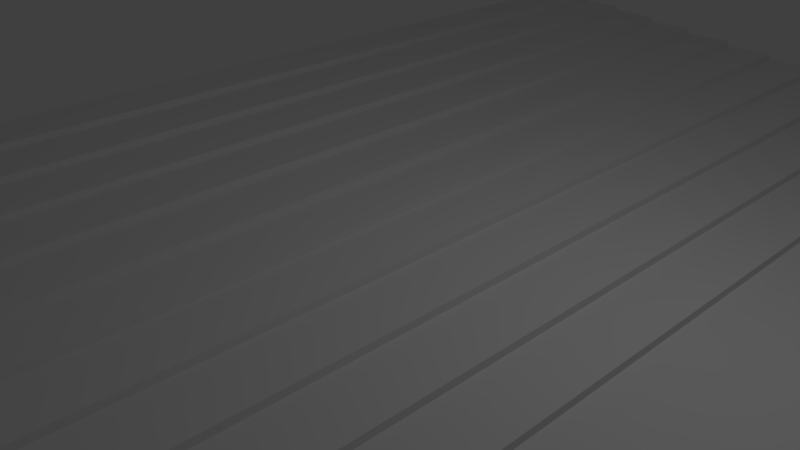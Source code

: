 # Source: floor.blend  (saved by Blender 2.77.0; exported with 4.5.12 LTS)
import bpy
from mathutils import Matrix  # noqa: F401  (used for matrix-valued properties, if any)

bpy.ops.wm.read_factory_settings(use_empty=True)
scene = bpy.context.scene
scene.name = 'Scene'

# ---- collections
col_collection_1 = bpy.data.collections.new('Collection 1'); scene.collection.children.link(col_collection_1)

# ---- materials (node trees are filled in below, after node groups)
mat_none = bpy.data.materials.new('None')
mat_none.alpha_threshold = 0.0
mat_none.use_transparent_shadow = False
mat_none.specular_color = (0.8, 0.8, 0.8)
mat_none.roughness = 0.5
mat_none.specular_intensity = 1.0

# ---- material node trees

# ---- world
world_world = bpy.data.worlds.new('World'); scene.world = world_world
world_world.color = (0.05088, 0.05088, 0.05088)
world_world.use_sun_shadow = False
world_world.sun_shadow_jitter_overblur = 0.0
world_world.cycles.sampling_method = 'MANUAL'

# ---- cameras
cam_camera = bpy.data.cameras.new('Camera')
cam_camera.clip_end = 100.0
cam_camera.lens = 35.0
cam_camera.sensor_width = 32.0
cam_camera.sensor_height = 18.0
cam_camera.ortho_scale = 7.314
cam_camera.dof.focus_distance = 0.0
cam_camera.dof.aperture_fstop = 128.0

# ---- lights
light_lamp = bpy.data.lights.new('Lamp', 'POINT')
light_lamp.transmission_factor = 0.0
light_lamp.cutoff_distance = 30.0
light_lamp.energy = 100.0
light_lamp.shadow_buffer_clip_start = 1.001
light_lamp.shadow_soft_size = 0.1
light_lamp.shadow_maximum_resolution = 0.006
light_lamp.use_absolute_resolution = True

# ---- meshes
me_cube_001 = bpy.data.meshes.new('Cube.001')
me_cube_001.from_pydata([(0.3048, -0.3048, -0.3048), (0.3048, -0.3048, 0.3048), (0.3048, 0.3048, -0.3048), (0.3048, 0.3048, 0.3048), (-0.3658, -0.3048, -0.3048), (-0.3658, -0.3048, 0.3048), (-0.3658, 0.3048, 0.3048), (-0.3658, 0.3048, -0.3048), (0.2438, -0.3048, -0.3048), (0.1829, -0.3048, -0.3048), (0.1219, -0.3048, -0.3048), (0.06096, -0.3048, -0.3048), (3.725e-09, -0.3048, -0.3048), (-0.06096, -0.3048, -0.3048), (-0.1219, -0.3048, -0.3048), (-0.1829, -0.3048, -0.3048), (-0.2438, -0.3048, -0.3048), (-0.3048, -0.3048, -0.3048), (-0.3048, 0.3048, -0.3048), (-0.2438, 0.3048, -0.3048), (-0.1829, 0.3048, -0.3048), (-0.1219, 0.3048, -0.3048), (-0.06096, 0.3048, -0.3048), (-3.725e-09, 0.3048, -0.3048), (0.06096, 0.3048, -0.3048), (0.1219, 0.3048, -0.3048), (0.1829, 0.3048, -0.3048), (0.2438, 0.3048, -0.3048), (0.2438, 0.3048, 0.3048), (0.1829, 0.3048, 0.3048), (0.1219, 0.3048, 0.3048), (0.06096, 0.3048, 0.3048), (3.725e-09, 0.3048, 0.3048), (-0.06096, 0.3048, 0.3048), (-0.1219, 0.3048, 0.3048), (-0.1829, 0.3048, 0.3048), (-0.2438, 0.3048, 0.3048), (-0.3048, 0.3048, 0.3048), (-0.3048, -0.3048, 0.3048), (-0.2438, -0.3048, 0.3048), (-0.1829, -0.3048, 0.3048), (-0.1219, -0.3048, 0.3048), (-0.06096, -0.3048, 0.3048), (-3.725e-09, -0.3048, 0.3048), (0.06096, -0.3048, 0.3048), (0.1219, -0.3048, 0.3048), (0.1829, -0.3048, 0.3048), (0.2438, -0.3048, 0.3048), (-0.3658, -0.3048, 0.508), (-0.3658, 0.3048, 0.508), (-0.3048, 0.3048, 0.508), (0.2438, 0.3048, 0.508), (0.1829, 0.3048, 0.508), (0.1219, 0.3048, 0.508), (0.06096, 0.3048, 0.508), (3.725e-09, 0.3048, 0.508), (-0.06096, 0.3048, 0.508), (-0.1219, 0.3048, 0.508), (-0.1829, 0.3048, 0.508), (-0.2438, 0.3048, 0.508), (-0.3048, -0.3048, 0.508), (-0.2438, -0.3048, 0.508), (-0.1829, -0.3048, 0.508), (-0.1219, -0.3048, 0.508), (-0.06096, -0.3048, 0.508), (-3.725e-09, -0.3048, 0.508), (0.06096, -0.3048, 0.508), (0.1219, -0.3048, 0.508), (0.1829, -0.3048, 0.508), (0.2438, -0.3048, 0.508), (-0.3658, -0.3048, 0.7112), (-0.3658, 0.3048, 0.7112), (-0.3048, 0.3048, 0.7112), (0.1829, 0.3048, 0.7112), (0.1219, 0.3048, 0.7112), (0.06096, 0.3048, 0.7112), (3.725e-09, 0.3048, 0.7112), (-0.06096, 0.3048, 0.7112), (-0.1219, 0.3048, 0.7112), (-0.1829, 0.3048, 0.7112), (-0.2438, 0.3048, 0.7112), (-0.3048, -0.3048, 0.7112), (-0.2438, -0.3048, 0.7112), (-0.1829, -0.3048, 0.7112), (-0.1219, -0.3048, 0.7112), (-0.06096, -0.3048, 0.7112), (-3.725e-09, -0.3048, 0.7112), (0.06096, -0.3048, 0.7112), (0.1219, -0.3048, 0.7112), (0.1829, -0.3048, 0.7112), (-0.3658, -0.3048, 0.9144), (-0.3658, 0.3048, 0.9144), (-0.3048, 0.3048, 0.9144), (0.1219, 0.3048, 0.9144), (0.06096, 0.3048, 0.9144), (3.725e-09, 0.3048, 0.9144), (-0.06096, 0.3048, 0.9144), (-0.1219, 0.3048, 0.9144), (-0.1829, 0.3048, 0.9144), (-0.2438, 0.3048, 0.9144), (-0.3048, -0.3048, 0.9144), (-0.2438, -0.3048, 0.9144), (-0.1829, -0.3048, 0.9144), (-0.1219, -0.3048, 0.9144), (-0.06096, -0.3048, 0.9144), (-3.725e-09, -0.3048, 0.9144), (0.06096, -0.3048, 0.9144), (0.1219, -0.3048, 0.9144), (-0.3658, -0.3048, 1.118), (-0.3658, 0.3048, 1.118), (-0.3048, 0.3048, 1.118), (0.06096, 0.3048, 1.118), (3.725e-09, 0.3048, 1.118), (-0.06096, 0.3048, 1.118), (-0.1219, 0.3048, 1.118), (-0.1829, 0.3048, 1.118), (-0.2438, 0.3048, 1.118), (-0.3048, -0.3048, 1.118), (-0.2438, -0.3048, 1.118), (-0.1829, -0.3048, 1.118), (-0.1219, -0.3048, 1.118), (-0.06096, -0.3048, 1.118), (-3.725e-09, -0.3048, 1.118), (0.06096, -0.3048, 1.118), (-0.3658, -0.3048, 1.321), (-0.3658, 0.3048, 1.321), (-0.3048, 0.3048, 1.321), (3.725e-09, 0.3048, 1.321), (-0.06096, 0.3048, 1.321), (-0.1219, 0.3048, 1.321), (-0.1829, 0.3048, 1.321), (-0.2438, 0.3048, 1.321), (-0.3048, -0.3048, 1.321), (-0.2438, -0.3048, 1.321), (-0.1829, -0.3048, 1.321), (-0.1219, -0.3048, 1.321), (-0.06096, -0.3048, 1.321), (-3.725e-09, -0.3048, 1.321), (-0.3658, -0.3048, 1.524), (-0.3658, 0.3048, 1.524), (-0.3048, 0.3048, 1.524), (-0.06096, 0.3048, 1.524), (-0.1219, 0.3048, 1.524), (-0.1829, 0.3048, 1.524), (-0.2438, 0.3048, 1.524), (-0.3048, -0.3048, 1.524), (-0.2438, -0.3048, 1.524), (-0.1829, -0.3048, 1.524), (-0.1219, -0.3048, 1.524), (-0.06096, -0.3048, 1.524), (-0.3658, -0.3048, 1.727), (-0.3658, 0.3048, 1.727), (-0.3048, 0.3048, 1.727), (-0.1219, 0.3048, 1.727), (-0.1829, 0.3048, 1.727), (-0.2438, 0.3048, 1.727), (-0.3048, -0.3048, 1.727), (-0.2438, -0.3048, 1.727), (-0.1829, -0.3048, 1.727), (-0.1219, -0.3048, 1.727), (-0.3658, -0.3048, 1.93), (-0.3658, 0.3048, 1.93), (-0.3048, 0.3048, 1.93), (-0.1829, 0.3048, 1.93), (-0.2438, 0.3048, 1.93), (-0.3048, -0.3048, 1.93), (-0.2438, -0.3048, 1.93), (-0.1829, -0.3048, 1.93), (-0.3658, -0.3048, 2.134), (-0.3658, 0.3048, 2.134), (-0.3048, 0.3048, 2.134), (-0.2438, 0.3048, 2.134), (-0.3048, -0.3048, 2.134), (-0.2438, -0.3048, 2.134), (-0.3658, -0.3048, 2.337), (-0.3658, 0.3048, 2.337), (-0.3048, 0.3048, 2.337), (-0.3048, -0.3048, 2.337), (0.7112, 0.3048, 0.3048), (0.7112, 0.3048, -0.3048), (0.7112, -0.3048, 0.3048), (0.7112, -0.3048, -0.3048)], [], [(42, 43, 65, 64), (1, 0, 181, 180), (18, 7, 6, 37), (38, 5, 4, 17), (5, 6, 7, 4), (17, 4, 7, 18), (0, 8, 27, 2), (8, 9, 26, 27), (9, 10, 25, 26), (10, 11, 24, 25), (11, 12, 23, 24), (12, 13, 22, 23), (13, 14, 21, 22), (14, 15, 20, 21), (15, 16, 19, 20), (16, 17, 18, 19), (1, 47, 8, 0), (47, 46, 9, 8), (46, 45, 10, 9), (45, 44, 11, 10), (44, 43, 12, 11), (43, 42, 13, 12), (42, 41, 14, 13), (41, 40, 15, 14), (40, 39, 16, 15), (39, 38, 17, 16), (2, 27, 28, 3), (27, 26, 29, 28), (26, 25, 30, 29), (25, 24, 31, 30), (24, 23, 32, 31), (23, 22, 33, 32), (22, 21, 34, 33), (21, 20, 35, 34), (20, 19, 36, 35), (19, 18, 37, 36), (3, 28, 47, 1), (34, 35, 58, 57), (41, 42, 64, 63), (33, 34, 57, 56), (40, 41, 63, 62), (47, 28, 51, 69), (32, 33, 56, 55), (39, 40, 62, 61), (46, 47, 69, 68), (31, 32, 55, 54), (62, 63, 84, 83), (51, 52, 68, 69), (55, 56, 77, 76), (61, 62, 83, 82), (54, 55, 76, 75), (60, 61, 82, 81), (67, 68, 89, 88), (53, 54, 75, 74), (48, 60, 81, 70), (66, 67, 88, 87), (37, 6, 49, 50), (35, 36, 59, 58), (28, 29, 52, 51), (43, 44, 66, 65), (36, 37, 50, 59), (29, 30, 53, 52), (44, 45, 67, 66), (6, 5, 48, 49), (5, 38, 60, 48), (30, 31, 54, 53), (45, 46, 68, 67), (38, 39, 61, 60), (84, 85, 104, 103), (73, 74, 88, 89), (77, 78, 97, 96), (83, 84, 103, 102), (88, 74, 93, 107), (76, 77, 96, 95), (82, 83, 102, 101), (75, 76, 95, 94), (81, 82, 101, 100), (56, 57, 78, 77), (68, 52, 73, 89), (49, 48, 70, 71), (63, 64, 85, 84), (57, 58, 79, 78), (50, 49, 71, 72), (64, 65, 86, 85), (58, 59, 80, 79), (65, 66, 87, 86), (59, 50, 72, 80), (52, 53, 74, 73), (101, 102, 119, 118), (93, 94, 106, 107), (106, 94, 111, 123), (94, 95, 112, 111), (100, 101, 118, 117), (90, 100, 117, 108), (92, 91, 109, 110), (99, 92, 110, 116), (78, 79, 98, 97), (71, 70, 90, 91), (85, 86, 105, 104), (79, 80, 99, 98), (72, 71, 91, 92), (86, 87, 106, 105), (80, 72, 92, 99), (87, 88, 107, 106), (70, 81, 100, 90), (74, 75, 94, 93), (120, 121, 136, 135), (111, 112, 122, 123), (113, 114, 129, 128), (119, 120, 135, 134), (112, 113, 128, 127), (118, 119, 134, 133), (117, 118, 133, 132), (95, 96, 113, 112), (102, 103, 120, 119), (96, 97, 114, 113), (103, 104, 121, 120), (97, 98, 115, 114), (104, 105, 122, 121), (98, 99, 116, 115), (91, 90, 108, 109), (105, 106, 123, 122), (131, 126, 140, 144), (127, 128, 136, 137), (133, 134, 147, 146), (130, 131, 144, 143), (132, 133, 146, 145), (126, 125, 139, 140), (114, 115, 130, 129), (121, 122, 137, 136), (115, 116, 131, 130), (116, 110, 126, 131), (109, 108, 124, 125), (108, 117, 132, 124), (110, 109, 125, 126), (122, 112, 127, 137), (146, 147, 158, 157), (141, 142, 148, 149), (140, 139, 151, 152), (143, 144, 155, 154), (145, 146, 157, 156), (128, 129, 142, 141), (134, 135, 148, 147), (125, 124, 138, 139), (124, 132, 145, 138), (136, 128, 141, 149), (129, 130, 143, 142), (135, 136, 149, 148), (157, 158, 167, 166), (153, 154, 158, 159), (151, 150, 160, 161), (155, 152, 162, 164), (144, 140, 152, 155), (148, 142, 153, 159), (147, 148, 159, 158), (138, 145, 156, 150), (142, 143, 154, 153), (139, 138, 150, 151), (161, 160, 168, 169), (163, 164, 166, 167), (160, 165, 172, 168), (150, 156, 165, 160), (154, 155, 164, 163), (152, 151, 161, 162), (158, 154, 163, 167), (156, 157, 166, 165), (170, 169, 175, 176), (171, 170, 172, 173), (165, 166, 173, 172), (164, 162, 170, 171), (162, 161, 169, 170), (166, 164, 171, 173), (176, 175, 174, 177), (172, 170, 176, 177), (169, 168, 174, 175), (168, 172, 177, 174), (178, 180, 181, 179), (2, 3, 178, 179), (0, 2, 179, 181), (3, 1, 180, 178)])
me_cube_001.use_remesh_preserve_volume = False
me_cube_001.use_remesh_preserve_attributes = False
me_cube_001.use_mirror_vertex_groups = False
me_cube_001.update()
me_cube_cube_007 = bpy.data.meshes.new('Cube_Cube.007')
me_cube_cube_007.from_pydata([(0.4446, 1.208, -0.6033), (0.4446, 0.0, -0.6033), (0.4446, 0.0, 0.6033), (0.4446, 1.208, 0.6033), (-0.445, 1.365, -0.6033), (-0.445, 1.365, 0.6033), (-0.4572, 0.0, -0.6033), (-0.4572, 0.0, -0.6033), (-0.4509, 0.0, -0.6033), (0.4572, 0.0, -0.6033), (0.4572, 0.0, -0.6096), (0.4573, 0.0, -0.6096), (0.4573, 0.0, 0.6096), (0.4572, 0.0, 0.6096), (0.4572, 0.0, 0.6033), (-0.4572, 0.0, 0.6033), (-0.4572, 0.0, 0.6033), (-0.4509, 0.0, 0.6033), (-0.4572, 1.473, -0.6096), (-0.4572, 1.473, -0.6159), (-0.4572, 0.0, -0.6159), (-0.4572, 0.0, -0.6096), (0.4572, 0.0, -0.6159), (0.4446, 0.0, -0.6096), (0.4446, 0.0, 0.6096), (0.4572, 1.219, -0.6096), (0.4573, 1.219, -0.6096), (0.4573, 1.219, 0.6096), (0.4572, 1.219, 0.6096), (-0.4572, 0.0, 0.6159), (0.4572, 0.0, 0.6159), (-0.4572, 1.473, 0.6159), (-0.4572, 1.473, 0.6096), (-0.4572, 0.0, 0.6096), (0.4572, 1.312, -0.6033), (0.4572, 1.312, -0.6159), (-0.4445, 1.471, -0.6096), (-0.4445, 1.471, -0.6033), (0.4572, 1.219, -0.6033), (0.4565, 1.219, 0.6033), (0.4572, 1.219, 0.6033), (0.4565, 1.219, -0.6033), (0.4572, 1.312, 0.6033), (0.4572, 1.312, 0.6159), (-0.4445, 1.471, 0.6033), (-0.4445, 1.471, 0.6096), (-0.4449, 1.372, -0.6033), (-0.4439, 1.378, -0.6033), (-0.4439, 1.378, 0.6033), (-0.4449, 1.372, 0.6033), (-0.4572, 1.473, 0.6096), (-0.4445, 1.471, 0.6096), (-0.4445, 1.471, -0.6096), (-0.4572, 1.473, -0.6096), (-0.4572, 0.0, 0.6096), (-0.4572, 0.0, -0.6096)], [], [(0, 1, 2, 3), (4, 0, 3, 5), (6, 7, 1, 0, 4, 8), (2, 1, 9, 10, 11, 12, 13, 14), (5, 3, 2, 15, 16, 17), (18, 19, 20, 7, 6, 21), (7, 20, 22, 10, 23, 1), (24, 2, 14, 13), (1, 23, 10, 9), (25, 26, 11, 10), (26, 27, 12, 11), (13, 12, 27, 28), (29, 15, 2, 24, 13, 30), (31, 32, 33, 16, 15, 29), (34, 35, 19, 18, 36, 37), (19, 35, 22, 20), (35, 34, 38, 25, 10, 22), (39, 40, 28, 27, 26, 25, 38, 41), (42, 43, 30, 13, 28, 40), (43, 31, 29, 30), (43, 42, 44, 45, 32, 31), (34, 37, 46, 47, 41, 38), (47, 48, 39, 41), (44, 42, 40, 39, 48, 49), (49, 48, 47, 46), (50, 51, 52, 53), (54, 50, 53, 55), (54, 33, 32, 45, 51, 50), (51, 45, 44, 49, 46, 37, 36, 52), (53, 52, 36, 18, 21, 55), (33, 54, 55, 21, 6, 8, 17, 16), (17, 8, 4, 5)])
me_cube_cube_007.polygons.foreach_set('use_smooth', [True] * 32)
_k = set([(0, 1), (0, 3), (0, 4), (1, 2), (1, 7), (2, 3), (2, 15), (3, 5), (4, 5), (4, 8), (5, 17), (6, 7), (6, 8), (6, 21), (7, 20), (8, 17), (10, 11), (10, 22), (10, 25), (11, 12), (11, 26), (12, 13), (12, 27), (13, 28), (13, 30), (15, 16), (15, 29), (16, 17), (16, 33), (18, 19), (18, 21), (18, 36), (19, 20), (19, 35), (20, 22), (21, 55), (22, 35), (25, 26), (25, 38), (26, 27), (27, 28), (28, 40), (29, 30), (29, 31), (30, 43), (31, 32), (31, 43), (32, 33), (32, 45), (33, 54), (34, 35), (34, 37), (34, 38), (36, 37), (36, 52), (37, 46), (38, 41), (39, 40), (39, 41), (39, 48), (40, 42), (41, 47), (42, 43), (42, 44), (44, 45), (44, 49), (45, 51), (46, 47), (46, 49), (47, 48), (48, 49), (50, 51), (50, 53), (50, 54), (51, 52), (52, 53), (53, 55), (54, 55)])
me_cube_cube_007.attributes.new('sharp_edge', 'BOOLEAN', 'EDGE').data.foreach_set('value', [ (min(e.vertices), max(e.vertices)) in _k for e in me_cube_cube_007.edges])
me_cube_cube_007.materials.append(mat_none)
me_cube_cube_007.use_remesh_preserve_volume = False
me_cube_cube_007.use_remesh_preserve_attributes = False
me_cube_cube_007.use_mirror_vertex_groups = False
me_cube_cube_007.update()
me_cube_cube_007.normals_split_custom_set([tuple(v) for v in zip(*[iter([-1.0, 0.0, 0.0, -1.0, 0.0, 0.0, -1.0, 0.0, 0.0, -1.0, 0.0, 0.0, -0.1736, -0.9848, -5.469e-07, -0.1736, -0.9848, -5.469e-07, -0.1736, -0.9848, -5.469e-07, -0.1736, -0.9848, -5.469e-07, 0.0, 0.0, 1.0, 0.0, 0.0, 1.0, 0.0, 0.0, 1.0, 0.0, 0.0, 1.0, 0.0, 0.0, 1.0, 0.0, 0.0, 1.0, 0.0, -1.0, 0.0, 0.0, -1.0, 0.0, 0.0, -1.0, 0.0, 0.0, -1.0, 0.0, 0.0, -1.0, 0.0, 0.0, -1.0, 0.0, 0.0, -1.0, 0.0, 0.0, -1.0, 0.0, 0.0, 0.0, -1.0, 0.0, 0.0, -1.0, 0.0, 0.0, -1.0, 0.0, 0.0, -1.0, 0.0, 0.0, -1.0, 0.0, 0.0, -1.0, -1.0, 0.0, 0.0, -1.0, 0.0, 0.0, -1.0, 0.0, 0.0, -1.0, 0.0, 0.0, -1.0, 0.0, 0.0, -1.0, 0.0, 0.0, 0.0, -1.0, 0.0, 0.0, -1.0, 0.0, 0.0, -1.0, 0.0, 0.0, -1.0, 0.0, 0.0, -1.0, 0.0, 0.0, -1.0, 0.0, 0.0, -1.0, 0.0, 0.0, -1.0, 0.0, 0.0, -1.0, 0.0, 0.0, -1.0, 0.0, 0.0, -1.0, 0.0, 0.0, -1.0, 0.0, 0.0, -1.0, 0.0, 0.0, -1.0, 0.0, 0.0, 0.0, -1.0, 0.0, 0.0, -1.0, 0.0, 0.0, -1.0, 0.0, 0.0, -1.0, 1.0, 0.0, 0.0, 1.0, 0.0, 0.0, 1.0, 0.0, 0.0, 1.0, 0.0, 0.0, 0.0, 0.0, 1.0, 0.0, 0.0, 1.0, 0.0, 0.0, 1.0, 0.0, 0.0, 1.0, 0.0, -1.0, 0.0, 0.0, -1.0, 0.0, 0.0, -1.0, 0.0, 0.0, -1.0, 0.0, 0.0, -1.0, 0.0, 0.0, -1.0, 0.0, -1.0, 0.0, 0.0, -1.0, 0.0, 0.0, -1.0, 0.0, 0.0, -1.0, 0.0, 0.0, -1.0, 0.0, 0.0, -1.0, 0.0, 0.0, 0.1737, 0.9848, -1.622e-05, 0.1737, 0.9848, -1.622e-05, 0.1737, 0.9848, -1.622e-05, 0.1737, 0.9848, -1.622e-05, 0.1737, 0.9848, -1.622e-05, 0.1737, 0.9848, -1.622e-05, 0.0, 0.0, -1.0, 0.0, 0.0, -1.0, 0.0, 0.0, -1.0, 0.0, 0.0, -1.0, 1.0, 0.0, 0.0, 1.0, 0.0, 0.0, 1.0, 0.0, 0.0, 1.0, 0.0, 0.0, 1.0, 0.0, 0.0, 1.0, 0.0, 0.0, 0.0, 1.0, 0.0, 0.0, 1.0, 0.0, 0.0, 1.0, 0.0, 0.0, 1.0, 0.0, 0.0, 1.0, 0.0, 0.0, 1.0, 0.0, 0.0, 1.0, 0.0, 0.0, 1.0, 0.0, 1.0, 0.0, 0.0, 1.0, 0.0, 0.0, 1.0, 0.0, 0.0, 1.0, 0.0, 0.0, 1.0, 0.0, 0.0, 1.0, 0.0, 0.0, 0.0, 0.0, 1.0, 0.0, 0.0, 1.0, 0.0, 0.0, 1.0, 0.0, 0.0, 1.0, 0.1737, 0.9848, 1.622e-05, 0.1737, 0.9848, 1.622e-05, 0.1737, 0.9848, 1.622e-05, 0.1737, 0.9848, 1.622e-05, 0.1737, 0.9848, 1.622e-05, 0.1737, 0.9848, 1.622e-05, 0.0, 0.0, 1.0, 0.0, 0.0, 1.0, 0.0, 0.0, 1.0, 0.0, 0.0, 1.0, 0.0, 0.0, 1.0, 0.0, 0.0, 1.0, 0.1736, 0.9848, 0.0, 0.1736, 0.9848, 0.0, 0.1736, 0.9848, 0.0, 0.1736, 0.9848, 0.0, -1.667e-08, 0.0, -1.0, -1.667e-08, 0.0, -1.0, -1.667e-08, 0.0, -1.0, -1.667e-08, 0.0, -1.0, -1.667e-08, 0.0, -1.0, -1.667e-08, 0.0, -1.0, -0.9848, 0.1735, 0.0, -0.9848, 0.1735, 0.0, -0.9848, 0.1735, 0.0, -0.9848, 0.1735, 0.0, 0.1727, 0.985, 0.0, 0.1727, 0.985, 0.0, 0.1727, 0.985, 0.0, 0.1727, 0.985, 0.0, -1.0, 1.696e-05, 0.0, -1.0, 1.696e-05, 0.0, -1.0, 1.696e-05, 0.0, -1.0, 1.696e-05, 0.0, 0.003075, 0.0, 1.0, 0.003076, 7.367e-08, 1.0, 0.003075, -1.091e-07, 1.0, 0.003076, 4.787e-08, 1.0, 0.003076, -3.382e-08, 1.0, 0.003075, -1.946e-08, 1.0, 1.0, -0.004309, 0.0, 1.0, -0.004309, 0.0, 1.0, -0.004309, 0.0, 1.0, -0.004309, 0.0, 1.0, -0.004309, 0.0, 1.0, -0.004309, 0.0, 1.0, -0.004309, 0.0, 1.0, -0.004309, 0.0, 0.003558, -5.093e-08, -1.0, 0.00356, -9.231e-09, -1.0, 0.00356, 2.744e-08, -1.0, 0.003558, -9.892e-08, -1.0, 0.00356, 8.478e-08, -1.0, 0.003558, -1.562e-10, -1.0, 0.0, -1.0, 0.0, 0.0, -1.0, 0.0, 0.0, -1.0, 0.0, 0.0, -1.0, 0.0, 0.0, -1.0, 0.0, 0.0, -1.0, 0.0, 0.0, -1.0, 0.0, 0.0, -1.0, 0.0, 1.0, -0.00431, -1.979e-09, 1.0, -0.00431, -1.979e-09, 1.0, -0.00431, -1.979e-09, 1.0, -0.00431, -1.979e-09])] * 3)])

# ---- objects
ob_cube_001 = bpy.data.objects.new('Cube.001', me_cube_001)
ob_podium = bpy.data.objects.new('Podium', me_cube_cube_007)
ob_lamp = bpy.data.objects.new('Lamp', light_lamp)
ob_camera = bpy.data.objects.new('Camera', cam_camera)

# ---- transforms, parenting, visibility, modifiers, constraints
ob_cube_001.location = (0.0, 0.0, -0.1524)
ob_cube_001.scale = (15.0, 35.0, 0.5)
ob_cube_001.lineart.crease_threshold = 0.0
ob_podium.location = (8.887, -6.154, 0.0)
ob_podium.rotation_euler = (1.571, -0.0, 0.0)
ob_podium.lineart.crease_threshold = 0.0
ob_lamp.location = (4.076, 1.005, 5.904)
ob_lamp.rotation_euler = (0.6503, 0.05522, 1.866)
ob_lamp.lock_rotations_4d = False
ob_lamp.empty_display_type = 'ARROWS'
ob_lamp.color = (0.0, 0.0, 0.0, 0.0)
ob_lamp.lineart.crease_threshold = 0.0
ob_camera.location = (7.481, -6.508, 5.344)
ob_camera.rotation_euler = (1.109, 0.01082, 0.8149)
ob_camera.lock_rotations_4d = False
ob_camera.empty_display_type = 'ARROWS'
ob_camera.color = (0.0, 0.0, 0.0, 0.0)
ob_camera.display_type = 'WIRE'
ob_camera.lineart.crease_threshold = 0.0

# ---- collection membership
col_collection_1.objects.link(ob_cube_001)
col_collection_1.objects.link(ob_podium)
col_collection_1.objects.link(ob_lamp)
col_collection_1.objects.link(ob_camera)

# ---- scene / render settings (as saved in the file)
scene.camera = ob_camera
scene.frame_start = 1; scene.frame_end = 250; scene.frame_set(1)
scene.render.engine = 'BLENDER_EEVEE_NEXT'
scene.render.resolution_percentage = 50
scene.render.dither_intensity = 0.0
scene.cycles.use_denoising = False
scene.cycles.samples = 128
scene.cycles.sampling_pattern = 'TABULATED_SOBOL'
scene.cycles.light_sampling_threshold = 0.0
scene.cycles.use_adaptive_sampling = False
scene.cycles.use_light_tree = False
scene.cycles.blur_glossy = 0.0
scene.cycles.sample_clamp_indirect = 0.0
scene.view_settings.view_transform = 'Standard'
bpy.context.view_layer.update()
